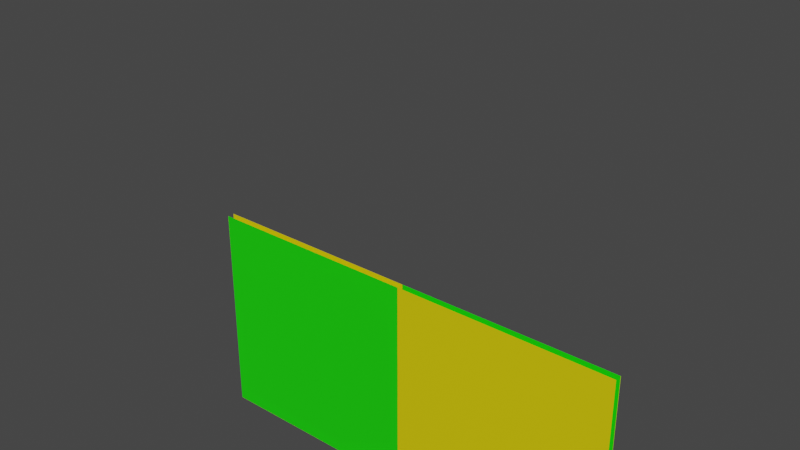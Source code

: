 # Source: bird.blend  (saved by Blender 3.5.10; exported with 4.5.12 LTS)
import bpy
from mathutils import Matrix  # noqa: F401  (used for matrix-valued properties, if any)

bpy.ops.wm.read_factory_settings(use_empty=True)
scene = bpy.context.scene
scene.name = 'Scene'

# ---- collections
col_collection = bpy.data.collections.new('Collection'); scene.collection.children.link(col_collection)

# ---- materials (node trees are filled in below, after node groups)
mat_material = bpy.data.materials.new('Material')
mat_material.alpha_threshold = 0.0
mat_material.use_transparent_shadow = False
mat_material.roughness = 0.5
mat_material.line_color = (0.0, 0.0, 0.0, 1.0)
mat_top = bpy.data.materials.new('top')
mat_top.use_transparent_shadow = False
mat_bottom = bpy.data.materials.new('bottom')
mat_bottom.use_transparent_shadow = False

# ---- material node trees
mat_material.use_nodes = True; mat_material.node_tree.nodes.clear()
_N = mat_material.node_tree.nodes; _L = mat_material.node_tree.links
n0 = _N.new('ShaderNodeOutputMaterial'); n0.name = 'Material Output'; n0.location = (300, 300)
n1 = _N.new('ShaderNodeBsdfPrincipled'); n1.name = 'Principled BSDF'; n1.location = (10, 300)
n1.distribution = 'GGX'
n1.subsurface_method = 'RANDOM_WALK_SKIN'
n1.inputs[3].default_value = 1.45
n1.inputs[27].default_value = (0.0, 0.0, 0.0, 1.0)
n1.inputs[28].default_value = 1.0
_L.new(n1.outputs[0], n0.inputs[0])
n0.is_active_output = True
mat_top.use_nodes = True; mat_top.node_tree.nodes.clear()
_N = mat_top.node_tree.nodes; _L = mat_top.node_tree.links
n0 = _N.new('ShaderNodeBsdfPrincipled'); n0.name = 'Principled BSDF'; n0.location = (10, 300)
n0.distribution = 'GGX'
n0.subsurface_method = 'RANDOM_WALK_SKIN'
n0.inputs[0].default_value = (0.008496, 0.8, 0.0, 1.0)
n0.inputs[3].default_value = 1.45
n0.inputs[27].default_value = (0.0, 0.0, 0.0, 1.0)
n0.inputs[28].default_value = 1.0
n1 = _N.new('ShaderNodeOutputMaterial'); n1.name = 'Material Output'; n1.location = (300, 300)
_L.new(n0.outputs[0], n1.inputs[0])
n1.is_active_output = True
mat_bottom.use_nodes = True; mat_bottom.node_tree.nodes.clear()
_N = mat_bottom.node_tree.nodes; _L = mat_bottom.node_tree.links
n0 = _N.new('ShaderNodeBsdfPrincipled'); n0.name = 'Principled BSDF'; n0.location = (10, 300)
n0.distribution = 'GGX'
n0.subsurface_method = 'RANDOM_WALK_SKIN'
n0.inputs[0].default_value = (0.8, 0.6583, 0.0, 1.0)
n0.inputs[3].default_value = 1.45
n0.inputs[27].default_value = (0.0, 0.0, 0.0, 1.0)
n0.inputs[28].default_value = 1.0
n1 = _N.new('ShaderNodeOutputMaterial'); n1.name = 'Material Output'; n1.location = (300, 300)
_L.new(n0.outputs[0], n1.inputs[0])
n1.is_active_output = True

# ---- world
world_world = bpy.data.worlds.new('World'); scene.world = world_world
world_world.use_nodes = True; world_world.node_tree.nodes.clear()
_N = world_world.node_tree.nodes; _L = world_world.node_tree.links
n0 = _N.new('ShaderNodeOutputWorld'); n0.name = 'World Output'; n0.location = (300, 300)
n1 = _N.new('ShaderNodeBackground'); n1.name = 'Background'; n1.location = (10, 300)
n1.inputs[0].default_value = (0.05088, 0.05088, 0.05088, 1.0)
_L.new(n1.outputs[0], n0.inputs[0])
n0.is_active_output = True
world_world.color = (0.05088, 0.05088, 0.05088)
world_world.use_sun_shadow = False
world_world.sun_shadow_jitter_overblur = 0.0

# ---- meshes
me_cube = bpy.data.meshes.new('Cube')
me_cube.from_pydata([(-1.0, 1.0, 1.0), (-1.0, 1.0, -1.0), (-1.0, -1.0, 1.0), (-1.0, -1.0, -1.0), (0.0, 1.0, -1.0), (0.0, 1.0, 1.0), (0.0, -1.0, 1.0), (0.0, -1.0, -1.0)], [], [(7, 6, 2, 3), (1, 0, 5, 4)])
me_cube.polygons.foreach_set('material_index', [2, 1])
_uv = me_cube.uv_layers.new(name='UVMap')
_uv.uv.foreach_set('vector', [0.5, 4.47e-08, 0.5, 1.0, 0.0, 1.0, 8.941e-08, 0.0, 1.0, 8.941e-08, 1.0, 1.0, 0.5, 1.0, 0.5, 4.47e-08])
me_cube.materials.append(mat_material)
me_cube.materials.append(mat_top)
me_cube.materials.append(mat_bottom)
me_cube.use_mirror_vertex_groups = False
me_cube.update()
me_cube_001 = bpy.data.meshes.new('Cube.001')
me_cube_001.from_pydata([(1.0, 1.0, 1.0), (1.0, 1.0, -1.0), (1.0, -1.0, 1.0), (1.0, -1.0, -1.0), (0.0, 1.0, -1.0), (0.0, 1.0, 1.0), (0.0, -1.0, 1.0), (0.0, -1.0, -1.0)], [], [(4, 5, 0, 1), (3, 2, 6, 7)])
me_cube_001.polygons.foreach_set('material_index', [1, 2])
_uv = me_cube_001.uv_layers.new(name='UVMap')
_uv.uv.foreach_set('vector', [0.5, 4.47e-08, 0.5, 1.0, 0.0, 1.0, 8.941e-08, 0.0, 1.0, 8.941e-08, 1.0, 1.0, 0.5, 1.0, 0.5, 4.47e-08])
me_cube_001.materials.append(mat_material)
me_cube_001.materials.append(mat_top)
me_cube_001.materials.append(mat_bottom)
me_cube_001.use_mirror_vertex_groups = False
me_cube_001.update()
arm_armature = bpy.data.armatures.new('Armature')  # bones are not reproduced

# ---- objects
ob_cube = bpy.data.objects.new('Cube', me_cube)
ob_cube_001 = bpy.data.objects.new('Cube.001', me_cube_001)
ob_armature = bpy.data.objects.new('Armature', arm_armature)

# ---- transforms, parenting, visibility, modifiers, constraints
ob_cube.parent = ob_armature
ob_cube.matrix_parent_inverse = Matrix(((0.2, -0.0, 0.0, -0.0), (-0.0, 0.2, 5.643e-08, -1.0), (0.0, -6.04e-08, 0.2, -0.0), (0.0, 0.0, -0.0, 1.0)))
ob_cube.location = (0.0, 0.0, 0.0)
ob_cube.rotation_euler = (1.571, -0.0, 4.712)
ob_cube.scale = (5.0, 0.07812, 5.0)
ob_cube.lock_rotations_4d = False
ob_cube.empty_display_type = 'ARROWS'
ob_cube.lineart.crease_threshold = 0.0
ob_cube_001.parent = ob_armature
ob_cube_001.matrix_parent_inverse = Matrix(((0.2, 0.0, 0.0, -0.0), (0.0, -0.2, 1.51e-08, -1.0), (-0.0, -1.51e-08, -0.2, -0.0), (-0.0, 0.0, -0.0, 1.0)))
ob_cube_001.location = (0.0, 0.0, 0.0)
ob_cube_001.rotation_euler = (1.571, -0.0, 4.712)
ob_cube_001.scale = (5.0, 0.07812, 5.0)
ob_cube_001.lock_rotations_4d = False
ob_cube_001.empty_display_type = 'ARROWS'
ob_cube_001.lineart.crease_threshold = 0.0
ob_armature.location = (0.0, 0.0, 0.0)
ob_armature.rotation_euler = (1.571, -0.0, -3.142)
ob_armature.scale = (5.0, 5.0, 5.0)

# ---- collection membership
col_collection.objects.link(ob_cube)
col_collection.objects.link(ob_cube_001)
col_collection.objects.link(ob_armature)

# ---- scene / render settings (as saved in the file)
scene.frame_start = 0; scene.frame_end = 80; scene.frame_set(1)
scene.render.engine = 'BLENDER_EEVEE_NEXT'
scene.cycles.sampling_pattern = 'TABULATED_SOBOL'
scene.view_settings.view_transform = 'Filmic'
bpy.context.view_layer.update()

# ---- added for rendering (the .blend has no active camera and no usable light): camera, sun
cam_auto = bpy.data.cameras.new('AutoCamera')
cam_auto.lens = 50.0
cam_auto.sensor_width = 36.0
cam_auto.clip_end = 1000.0
ob_auto_camera = bpy.data.objects.new('AutoCamera', cam_auto)
scene.collection.objects.link(ob_auto_camera)
ob_auto_camera.location = (12.3877, -14.8652, 11.2923)
ob_auto_camera.rotation_euler = (1.09748, -7.21219e-08, 0.694738)
scene.camera = ob_auto_camera
light_auto_sun = bpy.data.lights.new('AutoSun', 'SUN')
light_auto_sun.energy = 3.0
light_auto_sun.angle = 0.0523599
ob_auto_sun = bpy.data.objects.new('AutoSun', light_auto_sun)
scene.collection.objects.link(ob_auto_sun)
ob_auto_sun.rotation_euler = (0.872665, 0.174533, 0.523599)
bpy.context.view_layer.update()
